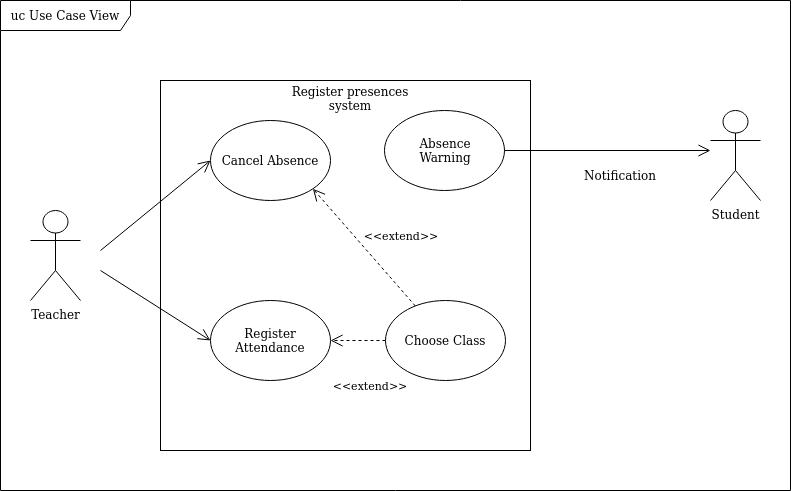

The diagram above was exported from draw.io. Its source (the exported page's mxGraphModel, read from the mxfile embedded in the PNG):
<mxGraphModel dx="1422" dy="769" grid="1" gridSize="10" guides="1" tooltips="1" connect="1" arrows="1" fold="1" page="1" pageScale="1" pageWidth="827" pageHeight="1169" math="0" shadow="0">
  <root>
    <mxCell id="0" />
    <mxCell id="1" parent="0" />
    <mxCell id="fbSxJ7gIq7M4v_BxPxP--1" value="&lt;div&gt;Student&lt;/div&gt;&lt;div&gt;&lt;br&gt;&lt;/div&gt;" style="shape=umlActor;verticalLabelPosition=bottom;verticalAlign=top;html=1;outlineConnect=0;" parent="1" vertex="1">
      <mxGeometry x="740" y="130" width="50" height="90" as="geometry" />
    </mxCell>
    <mxCell id="fbSxJ7gIq7M4v_BxPxP--2" value="&lt;div&gt;Teacher&lt;/div&gt;&lt;div&gt;&lt;br&gt;&lt;/div&gt;" style="shape=umlActor;verticalLabelPosition=bottom;verticalAlign=top;html=1;outlineConnect=0;" parent="1" vertex="1">
      <mxGeometry x="60" y="230" width="50" height="90" as="geometry" />
    </mxCell>
    <mxCell id="vxXAARdqDyOLQeGNn7hn-1" value="" style="whiteSpace=wrap;html=1;aspect=fixed;" parent="1" vertex="1">
      <mxGeometry x="190" y="100" width="370" height="370" as="geometry" />
    </mxCell>
    <mxCell id="5QR6jbO8eZ4QVfOD_DH6-1" value="Register Attendance" style="ellipse;whiteSpace=wrap;html=1;" parent="1" vertex="1">
      <mxGeometry x="240" y="320" width="120" height="80" as="geometry" />
    </mxCell>
    <mxCell id="fbSxJ7gIq7M4v_BxPxP--3" value="" style="ellipse;whiteSpace=wrap;html=1;" parent="1" vertex="1">
      <mxGeometry x="414" y="130" width="120" height="80" as="geometry" />
    </mxCell>
    <mxCell id="5QR6jbO8eZ4QVfOD_DH6-2" value="" style="endArrow=open;html=1;rounded=0;endFill=0;endSize=10;" parent="1" edge="1">
      <mxGeometry width="50" height="50" relative="1" as="geometry">
        <mxPoint x="130" y="290" as="sourcePoint" />
        <mxPoint x="240" y="360" as="targetPoint" />
      </mxGeometry>
    </mxCell>
    <mxCell id="2Zt-72UaZs2UgrrGfJWb-1" value="" style="endArrow=open;html=1;rounded=0;exitX=1;exitY=0.5;exitDx=0;exitDy=0;endFill=0;endSize=10;" parent="1" source="fbSxJ7gIq7M4v_BxPxP--3" edge="1">
      <mxGeometry width="50" height="50" relative="1" as="geometry">
        <mxPoint x="530" y="175" as="sourcePoint" />
        <mxPoint x="740" y="170" as="targetPoint" />
      </mxGeometry>
    </mxCell>
    <mxCell id="2Zt-72UaZs2UgrrGfJWb-2" value="Notification" style="text;html=1;strokeColor=none;fillColor=none;align=center;verticalAlign=middle;whiteSpace=wrap;rounded=0;" parent="1" vertex="1">
      <mxGeometry x="620" y="180" width="60" height="30" as="geometry" />
    </mxCell>
    <mxCell id="fbSxJ7gIq7M4v_BxPxP--4" value="Cancel Absence" style="ellipse;whiteSpace=wrap;html=1;" parent="1" vertex="1">
      <mxGeometry x="240" y="140" width="120" height="80" as="geometry" />
    </mxCell>
    <mxCell id="fbSxJ7gIq7M4v_BxPxP--6" value="" style="endArrow=open;html=1;rounded=0;entryX=0;entryY=0.5;entryDx=0;entryDy=0;endFill=0;endSize=10;" parent="1" target="fbSxJ7gIq7M4v_BxPxP--4" edge="1">
      <mxGeometry width="50" height="50" relative="1" as="geometry">
        <mxPoint x="130" y="270" as="sourcePoint" />
        <mxPoint x="440" y="370" as="targetPoint" />
      </mxGeometry>
    </mxCell>
    <mxCell id="5QR6jbO8eZ4QVfOD_DH6-4" value="Absence Warning" style="text;html=1;strokeColor=none;fillColor=none;align=center;verticalAlign=middle;whiteSpace=wrap;rounded=0;" parent="1" vertex="1">
      <mxGeometry x="430" y="155" width="90" height="30" as="geometry" />
    </mxCell>
    <mxCell id="fbSxJ7gIq7M4v_BxPxP--7" value="Register presences system" style="text;html=1;strokeColor=none;fillColor=none;align=center;verticalAlign=middle;whiteSpace=wrap;rounded=0;" parent="1" vertex="1">
      <mxGeometry x="320" y="103" width="120" height="30" as="geometry" />
    </mxCell>
    <mxCell id="fbSxJ7gIq7M4v_BxPxP--12" style="edgeStyle=orthogonalEdgeStyle;rounded=0;orthogonalLoop=1;jettySize=auto;html=1;exitX=0;exitY=0.5;exitDx=0;exitDy=0;dashed=1;endArrow=open;endFill=0;endSize=10;strokeWidth=1;" parent="1" source="fbSxJ7gIq7M4v_BxPxP--8" target="5QR6jbO8eZ4QVfOD_DH6-1" edge="1">
      <mxGeometry relative="1" as="geometry" />
    </mxCell>
    <mxCell id="fbSxJ7gIq7M4v_BxPxP--8" value="Choose Class" style="ellipse;whiteSpace=wrap;html=1;" parent="1" vertex="1">
      <mxGeometry x="415" y="320" width="120" height="80" as="geometry" />
    </mxCell>
    <mxCell id="fbSxJ7gIq7M4v_BxPxP--10" value="" style="endArrow=open;html=1;rounded=0;dashed=1;entryX=1;entryY=1;entryDx=0;entryDy=0;endFill=0;strokeWidth=1;endSize=10;" parent="1" source="fbSxJ7gIq7M4v_BxPxP--8" target="fbSxJ7gIq7M4v_BxPxP--4" edge="1">
      <mxGeometry width="50" height="50" relative="1" as="geometry">
        <mxPoint x="350" y="280" as="sourcePoint" />
        <mxPoint x="400" y="230" as="targetPoint" />
      </mxGeometry>
    </mxCell>
    <mxCell id="fbSxJ7gIq7M4v_BxPxP--14" value="&amp;lt;&amp;lt;extend&amp;gt;&amp;gt;" style="text;html=1;strokeColor=none;fillColor=none;align=center;verticalAlign=middle;whiteSpace=wrap;rounded=0;fontSize=11;" parent="1" vertex="1">
      <mxGeometry x="401" y="240" width="60" height="30" as="geometry" />
    </mxCell>
    <mxCell id="fbSxJ7gIq7M4v_BxPxP--15" value="&amp;lt;&amp;lt;extend&amp;gt;&amp;gt;" style="text;html=1;strokeColor=none;fillColor=none;align=center;verticalAlign=middle;whiteSpace=wrap;rounded=0;fontSize=11;" parent="1" vertex="1">
      <mxGeometry x="370" y="390" width="60" height="30" as="geometry" />
    </mxCell>
    <mxCell id="KoujjoRhVp6kr7KWq0zz-1" value="uc Use Case View" style="shape=umlFrame;whiteSpace=wrap;html=1;width=130;height=30;" parent="1" vertex="1">
      <mxGeometry x="30" y="20" width="790" height="490" as="geometry" />
    </mxCell>
  </root>
</mxGraphModel>